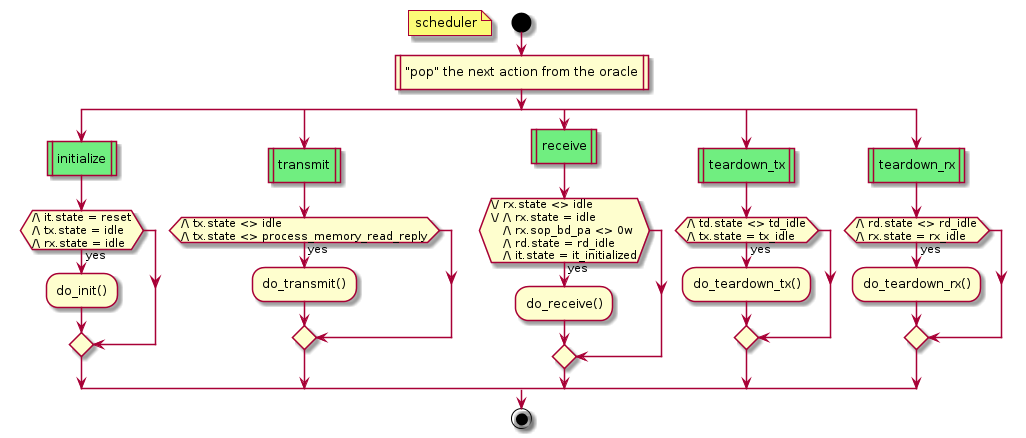

The diagram above was rendered by PlantUML. Its source (embedded in the PNG):
@startuml scheduler
start
floating note left
    scheduler
end note
:"pop" the next action from the oracle|
split
#70ee80:initialize|
    if (/\ it.state = reset
/\ tx.state = idle
/\ rx.state = idle) then (yes)
        :do_init();
    endif
split again
#70ee80:transmit|
    if (/\ tx.state <> idle
/\ tx.state <> process_memory_read_reply) then (yes)
        :do_transmit();
    endif
split again
#70ee80:receive|
    if (\/ rx.state <> idle
\/ /\ rx.state = idle
   /\ rx.sop_bd_pa <> 0w
   /\ rd.state = rd_idle
   /\ it.state = it_initialized) then (yes)
        :do_receive();
    endif
split again
#70ee80:teardown_tx|
    if (/\ td.state <> td_idle
/\ tx.state = tx_idle) then (yes)
        :do_teardown_tx();
    endif
split again
#70ee80:teardown_rx|
    if (/\ rd.state <> rd_idle
/\ rx.state = rx_idle) then (yes)
        :do_teardown_rx();
    endif
end split
stop
@enduml